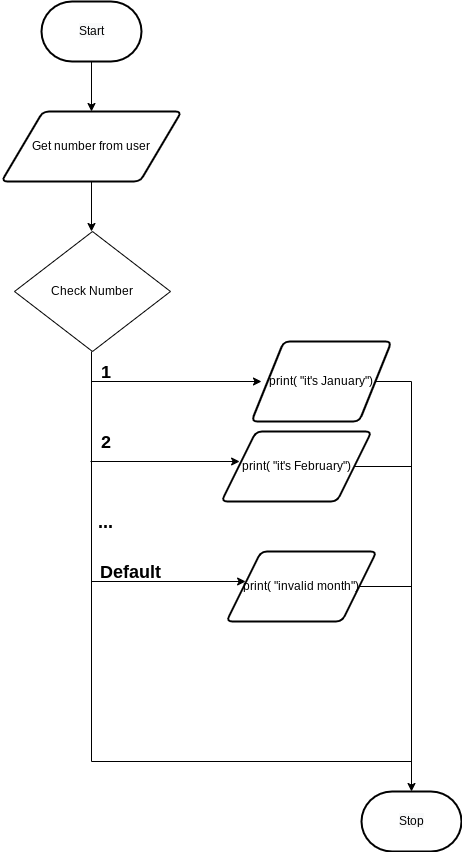

The diagram above was exported from draw.io. Its source (the exported page's mxGraphModel, read from the mxfile embedded in the PNG):
<mxGraphModel dx="587" dy="561" grid="1" gridSize="10" guides="1" tooltips="1" connect="1" arrows="1" fold="1" page="1" pageScale="1" pageWidth="827" pageHeight="1169" math="0" shadow="0">
  <root>
    <mxCell id="0" />
    <mxCell id="1" parent="0" />
    <mxCell id="7" style="edgeStyle=none;html=1;" parent="1" source="2" target="3" edge="1">
      <mxGeometry relative="1" as="geometry" />
    </mxCell>
    <mxCell id="2" value="&lt;span style=&quot;color: rgb(0, 0, 0); font-family: helvetica; font-size: 12px; font-style: normal; font-weight: 400; letter-spacing: normal; text-align: center; text-indent: 0px; text-transform: none; word-spacing: 0px; background-color: rgb(248, 249, 250); display: inline; float: none;&quot;&gt;Start&lt;/span&gt;" style="strokeWidth=2;html=1;shape=mxgraph.flowchart.terminator;whiteSpace=wrap;" parent="1" vertex="1">
      <mxGeometry x="370" y="40" width="100" height="60" as="geometry" />
    </mxCell>
    <mxCell id="8" style="edgeStyle=none;html=1;" parent="1" source="3" edge="1">
      <mxGeometry relative="1" as="geometry">
        <mxPoint x="420" y="270" as="targetPoint" />
      </mxGeometry>
    </mxCell>
    <mxCell id="3" value="Get number from user" style="shape=parallelogram;html=1;strokeWidth=2;perimeter=parallelogramPerimeter;whiteSpace=wrap;rounded=1;arcSize=12;size=0.23;" parent="1" vertex="1">
      <mxGeometry x="330" y="150" width="180" height="70" as="geometry" />
    </mxCell>
    <mxCell id="12" value="Check Number" style="rhombus;whiteSpace=wrap;html=1;" parent="1" vertex="1">
      <mxGeometry x="343" y="270" width="156" height="120" as="geometry" />
    </mxCell>
    <mxCell id="35" value="&lt;font style=&quot;font-size: 18px&quot;&gt;&lt;b&gt;1&lt;/b&gt;&lt;/font&gt;" style="text;html=1;align=center;verticalAlign=middle;resizable=0;points=[];autosize=1;strokeColor=none;fillColor=none;" parent="1" vertex="1">
      <mxGeometry x="419" y="400" width="30" height="20" as="geometry" />
    </mxCell>
    <mxCell id="41" style="edgeStyle=elbowEdgeStyle;html=1;fontSize=18;rounded=0;entryX=0.5;entryY=0;entryDx=0;entryDy=0;entryPerimeter=0;" parent="1" source="37" target="67" edge="1">
      <mxGeometry relative="1" as="geometry">
        <mxPoint x="740" y="770" as="targetPoint" />
        <Array as="points">
          <mxPoint x="740" y="420" />
          <mxPoint x="740" y="390" />
          <mxPoint x="740" y="430" />
          <mxPoint x="660" y="420" />
          <mxPoint x="630" y="570" />
          <mxPoint x="740" y="660" />
        </Array>
      </mxGeometry>
    </mxCell>
    <mxCell id="37" value="print( &quot;it's&amp;nbsp;January&quot;)" style="shape=parallelogram;html=1;strokeWidth=2;perimeter=parallelogramPerimeter;whiteSpace=wrap;rounded=1;arcSize=12;size=0.23;" parent="1" vertex="1">
      <mxGeometry x="580" y="380" width="140" height="80" as="geometry" />
    </mxCell>
    <mxCell id="45" value="print( &quot;it's February&quot;)" style="shape=parallelogram;html=1;strokeWidth=2;perimeter=parallelogramPerimeter;whiteSpace=wrap;rounded=1;arcSize=12;size=0.23;" vertex="1" parent="1">
      <mxGeometry x="550" y="470" width="150" height="70" as="geometry" />
    </mxCell>
    <mxCell id="46" style="edgeStyle=none;html=1;fontSize=18;entryX=0;entryY=0.5;entryDx=0;entryDy=0;" edge="1" parent="1">
      <mxGeometry relative="1" as="geometry">
        <mxPoint x="568.0999999999999" y="500" as="targetPoint" />
        <mxPoint x="419" y="500" as="sourcePoint" />
      </mxGeometry>
    </mxCell>
    <mxCell id="47" value="&lt;font style=&quot;font-size: 18px&quot;&gt;&lt;b&gt;2&lt;/b&gt;&lt;/font&gt;" style="text;html=1;align=center;verticalAlign=middle;resizable=0;points=[];autosize=1;strokeColor=none;fillColor=none;" vertex="1" parent="1">
      <mxGeometry x="419" y="470" width="30" height="20" as="geometry" />
    </mxCell>
    <mxCell id="53" value="" style="endArrow=none;html=1;" edge="1" parent="1" source="45">
      <mxGeometry width="50" height="50" relative="1" as="geometry">
        <mxPoint x="690" y="530" as="sourcePoint" />
        <mxPoint x="740" y="505" as="targetPoint" />
      </mxGeometry>
    </mxCell>
    <mxCell id="56" value="&lt;font style=&quot;font-size: 18px&quot;&gt;&lt;b&gt;...&lt;/b&gt;&lt;/font&gt;" style="text;html=1;align=center;verticalAlign=middle;resizable=0;points=[];autosize=1;strokeColor=none;fillColor=none;" vertex="1" parent="1">
      <mxGeometry x="419" y="550" width="30" height="20" as="geometry" />
    </mxCell>
    <mxCell id="58" value="print( &quot;invalid month&quot;)&lt;br&gt;" style="shape=parallelogram;html=1;strokeWidth=2;perimeter=parallelogramPerimeter;whiteSpace=wrap;rounded=1;arcSize=12;size=0.23;" vertex="1" parent="1">
      <mxGeometry x="555" y="590" width="150" height="70" as="geometry" />
    </mxCell>
    <mxCell id="59" style="edgeStyle=none;html=1;fontSize=18;entryX=0;entryY=0.5;entryDx=0;entryDy=0;" edge="1" parent="1">
      <mxGeometry relative="1" as="geometry">
        <mxPoint x="574.0999999999999" y="620" as="targetPoint" />
        <mxPoint x="420" y="620" as="sourcePoint" />
      </mxGeometry>
    </mxCell>
    <mxCell id="60" value="&lt;span style=&quot;font-size: 18px&quot;&gt;&lt;b&gt;Default&lt;/b&gt;&lt;/span&gt;" style="text;html=1;align=center;verticalAlign=middle;resizable=0;points=[];autosize=1;strokeColor=none;fillColor=none;" vertex="1" parent="1">
      <mxGeometry x="419" y="600" width="80" height="20" as="geometry" />
    </mxCell>
    <mxCell id="61" value="" style="endArrow=none;html=1;" edge="1" parent="1" source="58">
      <mxGeometry width="50" height="50" relative="1" as="geometry">
        <mxPoint x="695" y="680" as="sourcePoint" />
        <mxPoint x="740" y="625" as="targetPoint" />
      </mxGeometry>
    </mxCell>
    <mxCell id="65" value="" style="endArrow=classic;html=1;fontSize=12;" edge="1" parent="1">
      <mxGeometry width="50" height="50" relative="1" as="geometry">
        <mxPoint x="420" y="420" as="sourcePoint" />
        <mxPoint x="590" y="420" as="targetPoint" />
      </mxGeometry>
    </mxCell>
    <mxCell id="67" value="&lt;span style=&quot;color: rgb(0 , 0 , 0) ; font-family: &amp;#34;helvetica&amp;#34; ; font-size: 12px ; font-style: normal ; font-weight: 400 ; letter-spacing: normal ; text-align: center ; text-indent: 0px ; text-transform: none ; word-spacing: 0px ; background-color: rgb(248 , 249 , 250) ; display: inline ; float: none&quot;&gt;Stop&lt;/span&gt;" style="strokeWidth=2;html=1;shape=mxgraph.flowchart.terminator;whiteSpace=wrap;" vertex="1" parent="1">
      <mxGeometry x="690" y="830" width="100" height="60" as="geometry" />
    </mxCell>
    <mxCell id="68" value="" style="endArrow=none;html=1;fontSize=12;" edge="1" parent="1">
      <mxGeometry width="50" height="50" relative="1" as="geometry">
        <mxPoint x="420" y="800" as="sourcePoint" />
        <mxPoint x="420" y="390" as="targetPoint" />
      </mxGeometry>
    </mxCell>
    <mxCell id="70" value="" style="endArrow=none;html=1;fontSize=12;" edge="1" parent="1">
      <mxGeometry width="50" height="50" relative="1" as="geometry">
        <mxPoint x="420" y="800" as="sourcePoint" />
        <mxPoint x="740" y="800" as="targetPoint" />
      </mxGeometry>
    </mxCell>
  </root>
</mxGraphModel>